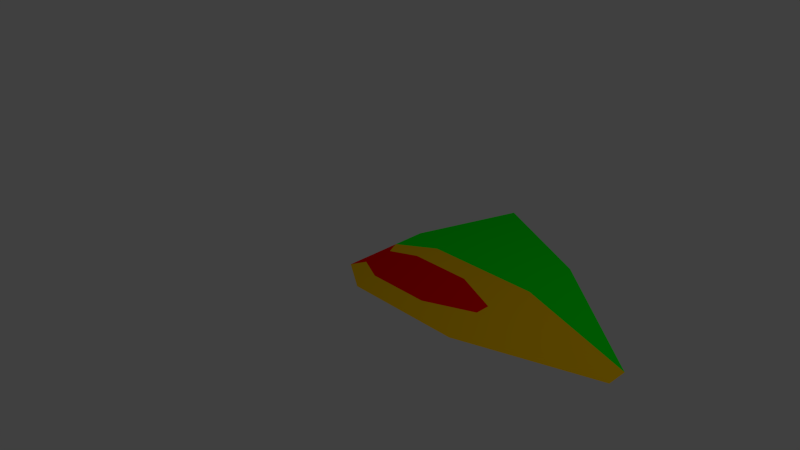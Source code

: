 # Source: Wind_effect.blend  (saved by Blender 2.76.0; exported with 4.5.12 LTS)
import bpy
from mathutils import Matrix  # noqa: F401  (used for matrix-valued properties, if any)

bpy.ops.wm.read_factory_settings(use_empty=True)
scene = bpy.context.scene
scene.name = 'Scene'

# ---- collections
col_collection_1 = bpy.data.collections.new('Collection 1'); scene.collection.children.link(col_collection_1)

# ---- materials (node trees are filled in below, after node groups)
mat_high_turbulence = bpy.data.materials.new('High_turbulence')
mat_high_turbulence.alpha_threshold = 0.0
mat_high_turbulence.use_transparent_shadow = False
mat_high_turbulence.diffuse_color = (0.8, 0.00124, 0.0, 1.0)
mat_high_turbulence.roughness = 0.5
mat_medium__urbulence = bpy.data.materials.new('Medium _urbulence')
mat_medium__urbulence.alpha_threshold = 0.0
mat_medium__urbulence.use_transparent_shadow = False
mat_medium__urbulence.diffuse_color = (0.8, 0.465, 0.0, 1.0)
mat_medium__urbulence.roughness = 0.5
mat_positive_effect = bpy.data.materials.new('Positive effect')
mat_positive_effect.alpha_threshold = 0.0
mat_positive_effect.use_transparent_shadow = False
mat_positive_effect.diffuse_color = (0.0, 0.8, 0.005858, 1.0)
mat_positive_effect.roughness = 0.5

# ---- material node trees

# ---- world
world_world = bpy.data.worlds.new('World'); scene.world = world_world
world_world.color = (0.05088, 0.05088, 0.05088)
world_world.use_sun_shadow = False
world_world.sun_shadow_jitter_overblur = 0.0
world_world.cycles.sampling_method = 'MANUAL'
world_world.cycles.sample_map_resolution = 256

# ---- cameras
cam_camera = bpy.data.cameras.new('Camera')
cam_camera.clip_end = 100.0
cam_camera.lens = 35.0
cam_camera.sensor_width = 32.0
cam_camera.sensor_height = 18.0
cam_camera.ortho_scale = 7.314
cam_camera.dof.focus_distance = 0.0
cam_camera.dof.aperture_fstop = 128.0

# ---- lights
light_lamp = bpy.data.lights.new('Lamp', 'POINT')
light_lamp.transmission_factor = 0.0
light_lamp.cutoff_distance = 30.0
light_lamp.energy = 100.0
light_lamp.shadow_buffer_clip_start = 1.001
light_lamp.shadow_soft_size = 0.1
light_lamp.shadow_maximum_resolution = 0.006
light_lamp.use_absolute_resolution = True
light_lamp.cycles.use_multiple_importance_sampling = False

# ---- meshes
me_plane = bpy.data.meshes.new('Plane')
me_plane.from_pydata([(-1.0, -0.3882, 0.0), (0.8449, -0.1353, 0.0), (-1.0, 0.3882, 0.0), (0.8449, 0.1353, 0.0), (0.0, -0.6883, 0.0), (0.0, 0.6883, 0.0), (-0.7659, 0.685, 0.0), (-0.7659, -0.685, 0.0), (-1.0, 0.8365, 0.0), (0.0, 1.478, 0.0), (-0.7659, 2.224, 0.0), (-0.9568, 0.2055, 0.0), (-0.9568, -0.2055, 0.0), (-0.3779, -0.3643, 0.0), (-0.06378, -0.09784, 0.0), (-0.06378, 0.09784, 0.0), (-0.7876, 0.3626, 0.0), (-0.7876, -0.3626, 0.0), (-0.3779, 0.3643, 0.0)], [], [(3, 5, 18, 15), (5, 6, 16, 18), (2, 0, 12, 11), (6, 5, 9, 10), (2, 6, 10, 8), (5, 3, 9), (13, 14, 15, 18), (17, 13, 18, 16), (12, 17, 16, 11), (6, 2, 11, 16), (4, 1, 14, 13), (0, 7, 17, 12), (7, 4, 13, 17), (1, 3, 15, 14)])
me_plane.polygons.foreach_set('material_index', [1, 1, 0, 2, 2, 2, 0, 0, 0, 1, 1, 1, 1, 1])
me_plane.materials.append(mat_high_turbulence)
me_plane.materials.append(mat_medium__urbulence)
me_plane.materials.append(mat_positive_effect)
me_plane.materials.append(None)
me_plane.use_remesh_preserve_volume = False
me_plane.use_remesh_preserve_attributes = False
me_plane.use_mirror_vertex_groups = False
me_plane.update()

# ---- objects
ob_plane = bpy.data.objects.new('Plane', me_plane)
ob_lamp = bpy.data.objects.new('Lamp', light_lamp)
ob_camera = bpy.data.objects.new('Camera', cam_camera)

# ---- transforms, parenting, visibility, modifiers, constraints
ob_plane.location = (2.0, 0.0, 0.0)
ob_plane.scale = (2.0, 1.0, 1.0)
ob_plane.lineart.crease_threshold = 0.0
ob_lamp.location = (4.076, 1.005, 5.904)
ob_lamp.rotation_euler = (0.6503, 0.05522, 1.866)
ob_lamp.lock_rotations_4d = False
ob_lamp.empty_display_type = 'ARROWS'
ob_lamp.color = (0.0, 0.0, 0.0, 0.0)
ob_lamp.lineart.crease_threshold = 0.0
ob_camera.location = (7.481, -6.508, 5.344)
ob_camera.rotation_euler = (1.109, 0.01082, 0.8149)
ob_camera.lock_rotations_4d = False
ob_camera.empty_display_type = 'ARROWS'
ob_camera.color = (0.0, 0.0, 0.0, 0.0)
ob_camera.display_type = 'WIRE'
ob_camera.lineart.crease_threshold = 0.0

# ---- collection membership
col_collection_1.objects.link(ob_plane)
col_collection_1.objects.link(ob_lamp)
col_collection_1.objects.link(ob_camera)

# ---- scene / render settings (as saved in the file)
scene.camera = ob_camera
scene.frame_start = 1; scene.frame_end = 250; scene.frame_set(1)
scene.render.engine = 'BLENDER_EEVEE_NEXT'
scene.render.resolution_percentage = 50
scene.render.dither_intensity = 0.0
scene.cycles.use_denoising = False
scene.cycles.samples = 10
scene.cycles.sampling_pattern = 'TABULATED_SOBOL'
scene.cycles.light_sampling_threshold = 0.0
scene.cycles.use_adaptive_sampling = False
scene.cycles.use_light_tree = False
scene.cycles.blur_glossy = 0.0
scene.cycles.pixel_filter_type = 'GAUSSIAN'
scene.cycles.sample_clamp_indirect = 0.0
scene.view_settings.view_transform = 'Standard'
bpy.context.view_layer.update()
